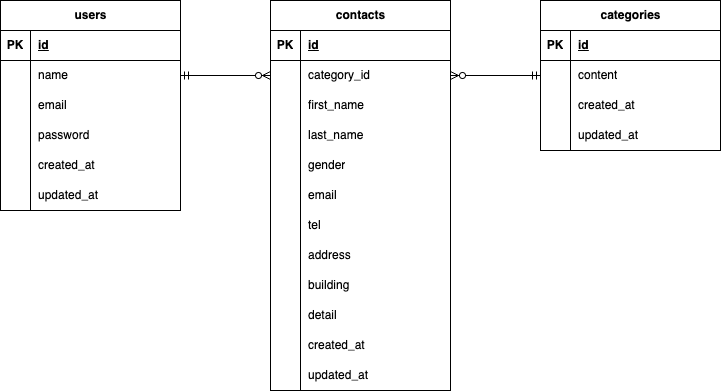

The diagram above was exported from draw.io. Its source (the exported page's mxGraphModel, read from the mxfile embedded in the PNG):
<mxGraphModel dx="485" dy="298" grid="1" gridSize="10" guides="1" tooltips="1" connect="1" arrows="1" fold="1" page="1" pageScale="1" pageWidth="827" pageHeight="1169" math="0" shadow="0">
  <root>
    <mxCell id="0" />
    <mxCell id="1" parent="0" />
    <mxCell id="2" value="users" style="shape=table;startSize=30;container=1;collapsible=1;childLayout=tableLayout;fixedRows=1;rowLines=0;fontStyle=1;align=center;resizeLast=1;html=1;" vertex="1" parent="1">
      <mxGeometry x="50" y="40" width="180" height="210" as="geometry" />
    </mxCell>
    <mxCell id="3" value="" style="shape=tableRow;horizontal=0;startSize=0;swimlaneHead=0;swimlaneBody=0;fillColor=none;collapsible=0;dropTarget=0;points=[[0,0.5],[1,0.5]];portConstraint=eastwest;top=0;left=0;right=0;bottom=1;" vertex="1" parent="2">
      <mxGeometry y="30" width="180" height="30" as="geometry" />
    </mxCell>
    <mxCell id="4" value="PK" style="shape=partialRectangle;connectable=0;fillColor=none;top=0;left=0;bottom=0;right=0;fontStyle=1;overflow=hidden;whiteSpace=wrap;html=1;" vertex="1" parent="3">
      <mxGeometry width="30" height="30" as="geometry">
        <mxRectangle width="30" height="30" as="alternateBounds" />
      </mxGeometry>
    </mxCell>
    <mxCell id="5" value="id" style="shape=partialRectangle;connectable=0;fillColor=none;top=0;left=0;bottom=0;right=0;align=left;spacingLeft=6;fontStyle=5;overflow=hidden;whiteSpace=wrap;html=1;" vertex="1" parent="3">
      <mxGeometry x="30" width="150" height="30" as="geometry">
        <mxRectangle width="150" height="30" as="alternateBounds" />
      </mxGeometry>
    </mxCell>
    <mxCell id="6" value="" style="shape=tableRow;horizontal=0;startSize=0;swimlaneHead=0;swimlaneBody=0;fillColor=none;collapsible=0;dropTarget=0;points=[[0,0.5],[1,0.5]];portConstraint=eastwest;top=0;left=0;right=0;bottom=0;" vertex="1" parent="2">
      <mxGeometry y="60" width="180" height="30" as="geometry" />
    </mxCell>
    <mxCell id="7" value="" style="shape=partialRectangle;connectable=0;fillColor=none;top=0;left=0;bottom=0;right=0;editable=1;overflow=hidden;whiteSpace=wrap;html=1;" vertex="1" parent="6">
      <mxGeometry width="30" height="30" as="geometry">
        <mxRectangle width="30" height="30" as="alternateBounds" />
      </mxGeometry>
    </mxCell>
    <mxCell id="8" value="name" style="shape=partialRectangle;connectable=0;fillColor=none;top=0;left=0;bottom=0;right=0;align=left;spacingLeft=6;overflow=hidden;whiteSpace=wrap;html=1;" vertex="1" parent="6">
      <mxGeometry x="30" width="150" height="30" as="geometry">
        <mxRectangle width="150" height="30" as="alternateBounds" />
      </mxGeometry>
    </mxCell>
    <mxCell id="9" value="" style="shape=tableRow;horizontal=0;startSize=0;swimlaneHead=0;swimlaneBody=0;fillColor=none;collapsible=0;dropTarget=0;points=[[0,0.5],[1,0.5]];portConstraint=eastwest;top=0;left=0;right=0;bottom=0;" vertex="1" parent="2">
      <mxGeometry y="90" width="180" height="30" as="geometry" />
    </mxCell>
    <mxCell id="10" value="" style="shape=partialRectangle;connectable=0;fillColor=none;top=0;left=0;bottom=0;right=0;editable=1;overflow=hidden;whiteSpace=wrap;html=1;" vertex="1" parent="9">
      <mxGeometry width="30" height="30" as="geometry">
        <mxRectangle width="30" height="30" as="alternateBounds" />
      </mxGeometry>
    </mxCell>
    <mxCell id="11" value="email" style="shape=partialRectangle;connectable=0;fillColor=none;top=0;left=0;bottom=0;right=0;align=left;spacingLeft=6;overflow=hidden;whiteSpace=wrap;html=1;" vertex="1" parent="9">
      <mxGeometry x="30" width="150" height="30" as="geometry">
        <mxRectangle width="150" height="30" as="alternateBounds" />
      </mxGeometry>
    </mxCell>
    <mxCell id="12" value="" style="shape=tableRow;horizontal=0;startSize=0;swimlaneHead=0;swimlaneBody=0;fillColor=none;collapsible=0;dropTarget=0;points=[[0,0.5],[1,0.5]];portConstraint=eastwest;top=0;left=0;right=0;bottom=0;" vertex="1" parent="2">
      <mxGeometry y="120" width="180" height="30" as="geometry" />
    </mxCell>
    <mxCell id="13" value="" style="shape=partialRectangle;connectable=0;fillColor=none;top=0;left=0;bottom=0;right=0;editable=1;overflow=hidden;whiteSpace=wrap;html=1;" vertex="1" parent="12">
      <mxGeometry width="30" height="30" as="geometry">
        <mxRectangle width="30" height="30" as="alternateBounds" />
      </mxGeometry>
    </mxCell>
    <mxCell id="14" value="password" style="shape=partialRectangle;connectable=0;fillColor=none;top=0;left=0;bottom=0;right=0;align=left;spacingLeft=6;overflow=hidden;whiteSpace=wrap;html=1;" vertex="1" parent="12">
      <mxGeometry x="30" width="150" height="30" as="geometry">
        <mxRectangle width="150" height="30" as="alternateBounds" />
      </mxGeometry>
    </mxCell>
    <mxCell id="15" style="shape=tableRow;horizontal=0;startSize=0;swimlaneHead=0;swimlaneBody=0;fillColor=none;collapsible=0;dropTarget=0;points=[[0,0.5],[1,0.5]];portConstraint=eastwest;top=0;left=0;right=0;bottom=0;" vertex="1" parent="2">
      <mxGeometry y="150" width="180" height="30" as="geometry" />
    </mxCell>
    <mxCell id="16" style="shape=partialRectangle;connectable=0;fillColor=none;top=0;left=0;bottom=0;right=0;editable=1;overflow=hidden;whiteSpace=wrap;html=1;" vertex="1" parent="15">
      <mxGeometry width="30" height="30" as="geometry">
        <mxRectangle width="30" height="30" as="alternateBounds" />
      </mxGeometry>
    </mxCell>
    <mxCell id="17" value="created_at" style="shape=partialRectangle;connectable=0;fillColor=none;top=0;left=0;bottom=0;right=0;align=left;spacingLeft=6;overflow=hidden;whiteSpace=wrap;html=1;" vertex="1" parent="15">
      <mxGeometry x="30" width="150" height="30" as="geometry">
        <mxRectangle width="150" height="30" as="alternateBounds" />
      </mxGeometry>
    </mxCell>
    <mxCell id="18" style="shape=tableRow;horizontal=0;startSize=0;swimlaneHead=0;swimlaneBody=0;fillColor=none;collapsible=0;dropTarget=0;points=[[0,0.5],[1,0.5]];portConstraint=eastwest;top=0;left=0;right=0;bottom=0;" vertex="1" parent="2">
      <mxGeometry y="180" width="180" height="30" as="geometry" />
    </mxCell>
    <mxCell id="19" style="shape=partialRectangle;connectable=0;fillColor=none;top=0;left=0;bottom=0;right=0;editable=1;overflow=hidden;whiteSpace=wrap;html=1;" vertex="1" parent="18">
      <mxGeometry width="30" height="30" as="geometry">
        <mxRectangle width="30" height="30" as="alternateBounds" />
      </mxGeometry>
    </mxCell>
    <mxCell id="20" value="updated_at" style="shape=partialRectangle;connectable=0;fillColor=none;top=0;left=0;bottom=0;right=0;align=left;spacingLeft=6;overflow=hidden;whiteSpace=wrap;html=1;" vertex="1" parent="18">
      <mxGeometry x="30" width="150" height="30" as="geometry">
        <mxRectangle width="150" height="30" as="alternateBounds" />
      </mxGeometry>
    </mxCell>
    <mxCell id="24" value="contacts" style="shape=table;startSize=30;container=1;collapsible=1;childLayout=tableLayout;fixedRows=1;rowLines=0;fontStyle=1;align=center;resizeLast=1;html=1;" vertex="1" parent="1">
      <mxGeometry x="320" y="40" width="180" height="390" as="geometry" />
    </mxCell>
    <mxCell id="25" value="" style="shape=tableRow;horizontal=0;startSize=0;swimlaneHead=0;swimlaneBody=0;fillColor=none;collapsible=0;dropTarget=0;points=[[0,0.5],[1,0.5]];portConstraint=eastwest;top=0;left=0;right=0;bottom=1;" vertex="1" parent="24">
      <mxGeometry y="30" width="180" height="30" as="geometry" />
    </mxCell>
    <mxCell id="26" value="PK" style="shape=partialRectangle;connectable=0;fillColor=none;top=0;left=0;bottom=0;right=0;fontStyle=1;overflow=hidden;whiteSpace=wrap;html=1;" vertex="1" parent="25">
      <mxGeometry width="30" height="30" as="geometry">
        <mxRectangle width="30" height="30" as="alternateBounds" />
      </mxGeometry>
    </mxCell>
    <mxCell id="27" value="id" style="shape=partialRectangle;connectable=0;fillColor=none;top=0;left=0;bottom=0;right=0;align=left;spacingLeft=6;fontStyle=5;overflow=hidden;whiteSpace=wrap;html=1;" vertex="1" parent="25">
      <mxGeometry x="30" width="150" height="30" as="geometry">
        <mxRectangle width="150" height="30" as="alternateBounds" />
      </mxGeometry>
    </mxCell>
    <mxCell id="28" value="" style="shape=tableRow;horizontal=0;startSize=0;swimlaneHead=0;swimlaneBody=0;fillColor=none;collapsible=0;dropTarget=0;points=[[0,0.5],[1,0.5]];portConstraint=eastwest;top=0;left=0;right=0;bottom=0;" vertex="1" parent="24">
      <mxGeometry y="60" width="180" height="30" as="geometry" />
    </mxCell>
    <mxCell id="29" value="" style="shape=partialRectangle;connectable=0;fillColor=none;top=0;left=0;bottom=0;right=0;editable=1;overflow=hidden;whiteSpace=wrap;html=1;" vertex="1" parent="28">
      <mxGeometry width="30" height="30" as="geometry">
        <mxRectangle width="30" height="30" as="alternateBounds" />
      </mxGeometry>
    </mxCell>
    <mxCell id="30" value="category_id" style="shape=partialRectangle;connectable=0;fillColor=none;top=0;left=0;bottom=0;right=0;align=left;spacingLeft=6;overflow=hidden;whiteSpace=wrap;html=1;" vertex="1" parent="28">
      <mxGeometry x="30" width="150" height="30" as="geometry">
        <mxRectangle width="150" height="30" as="alternateBounds" />
      </mxGeometry>
    </mxCell>
    <mxCell id="31" value="" style="shape=tableRow;horizontal=0;startSize=0;swimlaneHead=0;swimlaneBody=0;fillColor=none;collapsible=0;dropTarget=0;points=[[0,0.5],[1,0.5]];portConstraint=eastwest;top=0;left=0;right=0;bottom=0;" vertex="1" parent="24">
      <mxGeometry y="90" width="180" height="30" as="geometry" />
    </mxCell>
    <mxCell id="32" value="" style="shape=partialRectangle;connectable=0;fillColor=none;top=0;left=0;bottom=0;right=0;editable=1;overflow=hidden;whiteSpace=wrap;html=1;" vertex="1" parent="31">
      <mxGeometry width="30" height="30" as="geometry">
        <mxRectangle width="30" height="30" as="alternateBounds" />
      </mxGeometry>
    </mxCell>
    <mxCell id="33" value="first_name" style="shape=partialRectangle;connectable=0;fillColor=none;top=0;left=0;bottom=0;right=0;align=left;spacingLeft=6;overflow=hidden;whiteSpace=wrap;html=1;" vertex="1" parent="31">
      <mxGeometry x="30" width="150" height="30" as="geometry">
        <mxRectangle width="150" height="30" as="alternateBounds" />
      </mxGeometry>
    </mxCell>
    <mxCell id="34" value="" style="shape=tableRow;horizontal=0;startSize=0;swimlaneHead=0;swimlaneBody=0;fillColor=none;collapsible=0;dropTarget=0;points=[[0,0.5],[1,0.5]];portConstraint=eastwest;top=0;left=0;right=0;bottom=0;" vertex="1" parent="24">
      <mxGeometry y="120" width="180" height="30" as="geometry" />
    </mxCell>
    <mxCell id="35" value="" style="shape=partialRectangle;connectable=0;fillColor=none;top=0;left=0;bottom=0;right=0;editable=1;overflow=hidden;whiteSpace=wrap;html=1;" vertex="1" parent="34">
      <mxGeometry width="30" height="30" as="geometry">
        <mxRectangle width="30" height="30" as="alternateBounds" />
      </mxGeometry>
    </mxCell>
    <mxCell id="36" value="last_name" style="shape=partialRectangle;connectable=0;fillColor=none;top=0;left=0;bottom=0;right=0;align=left;spacingLeft=6;overflow=hidden;whiteSpace=wrap;html=1;" vertex="1" parent="34">
      <mxGeometry x="30" width="150" height="30" as="geometry">
        <mxRectangle width="150" height="30" as="alternateBounds" />
      </mxGeometry>
    </mxCell>
    <mxCell id="58" style="shape=tableRow;horizontal=0;startSize=0;swimlaneHead=0;swimlaneBody=0;fillColor=none;collapsible=0;dropTarget=0;points=[[0,0.5],[1,0.5]];portConstraint=eastwest;top=0;left=0;right=0;bottom=0;" vertex="1" parent="24">
      <mxGeometry y="150" width="180" height="30" as="geometry" />
    </mxCell>
    <mxCell id="59" style="shape=partialRectangle;connectable=0;fillColor=none;top=0;left=0;bottom=0;right=0;editable=1;overflow=hidden;whiteSpace=wrap;html=1;" vertex="1" parent="58">
      <mxGeometry width="30" height="30" as="geometry">
        <mxRectangle width="30" height="30" as="alternateBounds" />
      </mxGeometry>
    </mxCell>
    <mxCell id="60" value="gender" style="shape=partialRectangle;connectable=0;fillColor=none;top=0;left=0;bottom=0;right=0;align=left;spacingLeft=6;overflow=hidden;whiteSpace=wrap;html=1;" vertex="1" parent="58">
      <mxGeometry x="30" width="150" height="30" as="geometry">
        <mxRectangle width="150" height="30" as="alternateBounds" />
      </mxGeometry>
    </mxCell>
    <mxCell id="55" style="shape=tableRow;horizontal=0;startSize=0;swimlaneHead=0;swimlaneBody=0;fillColor=none;collapsible=0;dropTarget=0;points=[[0,0.5],[1,0.5]];portConstraint=eastwest;top=0;left=0;right=0;bottom=0;" vertex="1" parent="24">
      <mxGeometry y="180" width="180" height="30" as="geometry" />
    </mxCell>
    <mxCell id="56" style="shape=partialRectangle;connectable=0;fillColor=none;top=0;left=0;bottom=0;right=0;editable=1;overflow=hidden;whiteSpace=wrap;html=1;" vertex="1" parent="55">
      <mxGeometry width="30" height="30" as="geometry">
        <mxRectangle width="30" height="30" as="alternateBounds" />
      </mxGeometry>
    </mxCell>
    <mxCell id="57" value="email" style="shape=partialRectangle;connectable=0;fillColor=none;top=0;left=0;bottom=0;right=0;align=left;spacingLeft=6;overflow=hidden;whiteSpace=wrap;html=1;" vertex="1" parent="55">
      <mxGeometry x="30" width="150" height="30" as="geometry">
        <mxRectangle width="150" height="30" as="alternateBounds" />
      </mxGeometry>
    </mxCell>
    <mxCell id="52" style="shape=tableRow;horizontal=0;startSize=0;swimlaneHead=0;swimlaneBody=0;fillColor=none;collapsible=0;dropTarget=0;points=[[0,0.5],[1,0.5]];portConstraint=eastwest;top=0;left=0;right=0;bottom=0;" vertex="1" parent="24">
      <mxGeometry y="210" width="180" height="30" as="geometry" />
    </mxCell>
    <mxCell id="53" style="shape=partialRectangle;connectable=0;fillColor=none;top=0;left=0;bottom=0;right=0;editable=1;overflow=hidden;whiteSpace=wrap;html=1;" vertex="1" parent="52">
      <mxGeometry width="30" height="30" as="geometry">
        <mxRectangle width="30" height="30" as="alternateBounds" />
      </mxGeometry>
    </mxCell>
    <mxCell id="54" value="tel" style="shape=partialRectangle;connectable=0;fillColor=none;top=0;left=0;bottom=0;right=0;align=left;spacingLeft=6;overflow=hidden;whiteSpace=wrap;html=1;" vertex="1" parent="52">
      <mxGeometry x="30" width="150" height="30" as="geometry">
        <mxRectangle width="150" height="30" as="alternateBounds" />
      </mxGeometry>
    </mxCell>
    <mxCell id="49" style="shape=tableRow;horizontal=0;startSize=0;swimlaneHead=0;swimlaneBody=0;fillColor=none;collapsible=0;dropTarget=0;points=[[0,0.5],[1,0.5]];portConstraint=eastwest;top=0;left=0;right=0;bottom=0;" vertex="1" parent="24">
      <mxGeometry y="240" width="180" height="30" as="geometry" />
    </mxCell>
    <mxCell id="50" style="shape=partialRectangle;connectable=0;fillColor=none;top=0;left=0;bottom=0;right=0;editable=1;overflow=hidden;whiteSpace=wrap;html=1;" vertex="1" parent="49">
      <mxGeometry width="30" height="30" as="geometry">
        <mxRectangle width="30" height="30" as="alternateBounds" />
      </mxGeometry>
    </mxCell>
    <mxCell id="51" value="address" style="shape=partialRectangle;connectable=0;fillColor=none;top=0;left=0;bottom=0;right=0;align=left;spacingLeft=6;overflow=hidden;whiteSpace=wrap;html=1;" vertex="1" parent="49">
      <mxGeometry x="30" width="150" height="30" as="geometry">
        <mxRectangle width="150" height="30" as="alternateBounds" />
      </mxGeometry>
    </mxCell>
    <mxCell id="46" style="shape=tableRow;horizontal=0;startSize=0;swimlaneHead=0;swimlaneBody=0;fillColor=none;collapsible=0;dropTarget=0;points=[[0,0.5],[1,0.5]];portConstraint=eastwest;top=0;left=0;right=0;bottom=0;" vertex="1" parent="24">
      <mxGeometry y="270" width="180" height="30" as="geometry" />
    </mxCell>
    <mxCell id="47" style="shape=partialRectangle;connectable=0;fillColor=none;top=0;left=0;bottom=0;right=0;editable=1;overflow=hidden;whiteSpace=wrap;html=1;" vertex="1" parent="46">
      <mxGeometry width="30" height="30" as="geometry">
        <mxRectangle width="30" height="30" as="alternateBounds" />
      </mxGeometry>
    </mxCell>
    <mxCell id="48" value="building" style="shape=partialRectangle;connectable=0;fillColor=none;top=0;left=0;bottom=0;right=0;align=left;spacingLeft=6;overflow=hidden;whiteSpace=wrap;html=1;" vertex="1" parent="46">
      <mxGeometry x="30" width="150" height="30" as="geometry">
        <mxRectangle width="150" height="30" as="alternateBounds" />
      </mxGeometry>
    </mxCell>
    <mxCell id="43" style="shape=tableRow;horizontal=0;startSize=0;swimlaneHead=0;swimlaneBody=0;fillColor=none;collapsible=0;dropTarget=0;points=[[0,0.5],[1,0.5]];portConstraint=eastwest;top=0;left=0;right=0;bottom=0;" vertex="1" parent="24">
      <mxGeometry y="300" width="180" height="30" as="geometry" />
    </mxCell>
    <mxCell id="44" style="shape=partialRectangle;connectable=0;fillColor=none;top=0;left=0;bottom=0;right=0;editable=1;overflow=hidden;whiteSpace=wrap;html=1;" vertex="1" parent="43">
      <mxGeometry width="30" height="30" as="geometry">
        <mxRectangle width="30" height="30" as="alternateBounds" />
      </mxGeometry>
    </mxCell>
    <mxCell id="45" value="detail" style="shape=partialRectangle;connectable=0;fillColor=none;top=0;left=0;bottom=0;right=0;align=left;spacingLeft=6;overflow=hidden;whiteSpace=wrap;html=1;" vertex="1" parent="43">
      <mxGeometry x="30" width="150" height="30" as="geometry">
        <mxRectangle width="150" height="30" as="alternateBounds" />
      </mxGeometry>
    </mxCell>
    <mxCell id="40" style="shape=tableRow;horizontal=0;startSize=0;swimlaneHead=0;swimlaneBody=0;fillColor=none;collapsible=0;dropTarget=0;points=[[0,0.5],[1,0.5]];portConstraint=eastwest;top=0;left=0;right=0;bottom=0;" vertex="1" parent="24">
      <mxGeometry y="330" width="180" height="30" as="geometry" />
    </mxCell>
    <mxCell id="41" style="shape=partialRectangle;connectable=0;fillColor=none;top=0;left=0;bottom=0;right=0;editable=1;overflow=hidden;whiteSpace=wrap;html=1;" vertex="1" parent="40">
      <mxGeometry width="30" height="30" as="geometry">
        <mxRectangle width="30" height="30" as="alternateBounds" />
      </mxGeometry>
    </mxCell>
    <mxCell id="42" value="created_at" style="shape=partialRectangle;connectable=0;fillColor=none;top=0;left=0;bottom=0;right=0;align=left;spacingLeft=6;overflow=hidden;whiteSpace=wrap;html=1;" vertex="1" parent="40">
      <mxGeometry x="30" width="150" height="30" as="geometry">
        <mxRectangle width="150" height="30" as="alternateBounds" />
      </mxGeometry>
    </mxCell>
    <mxCell id="37" style="shape=tableRow;horizontal=0;startSize=0;swimlaneHead=0;swimlaneBody=0;fillColor=none;collapsible=0;dropTarget=0;points=[[0,0.5],[1,0.5]];portConstraint=eastwest;top=0;left=0;right=0;bottom=0;" vertex="1" parent="24">
      <mxGeometry y="360" width="180" height="30" as="geometry" />
    </mxCell>
    <mxCell id="38" style="shape=partialRectangle;connectable=0;fillColor=none;top=0;left=0;bottom=0;right=0;editable=1;overflow=hidden;whiteSpace=wrap;html=1;" vertex="1" parent="37">
      <mxGeometry width="30" height="30" as="geometry">
        <mxRectangle width="30" height="30" as="alternateBounds" />
      </mxGeometry>
    </mxCell>
    <mxCell id="39" value="updated_at" style="shape=partialRectangle;connectable=0;fillColor=none;top=0;left=0;bottom=0;right=0;align=left;spacingLeft=6;overflow=hidden;whiteSpace=wrap;html=1;" vertex="1" parent="37">
      <mxGeometry x="30" width="150" height="30" as="geometry">
        <mxRectangle width="150" height="30" as="alternateBounds" />
      </mxGeometry>
    </mxCell>
    <mxCell id="61" value="categories" style="shape=table;startSize=30;container=1;collapsible=1;childLayout=tableLayout;fixedRows=1;rowLines=0;fontStyle=1;align=center;resizeLast=1;html=1;" vertex="1" parent="1">
      <mxGeometry x="590" y="40" width="180" height="150" as="geometry" />
    </mxCell>
    <mxCell id="62" value="" style="shape=tableRow;horizontal=0;startSize=0;swimlaneHead=0;swimlaneBody=0;fillColor=none;collapsible=0;dropTarget=0;points=[[0,0.5],[1,0.5]];portConstraint=eastwest;top=0;left=0;right=0;bottom=1;" vertex="1" parent="61">
      <mxGeometry y="30" width="180" height="30" as="geometry" />
    </mxCell>
    <mxCell id="63" value="PK" style="shape=partialRectangle;connectable=0;fillColor=none;top=0;left=0;bottom=0;right=0;fontStyle=1;overflow=hidden;whiteSpace=wrap;html=1;" vertex="1" parent="62">
      <mxGeometry width="30" height="30" as="geometry">
        <mxRectangle width="30" height="30" as="alternateBounds" />
      </mxGeometry>
    </mxCell>
    <mxCell id="64" value="id" style="shape=partialRectangle;connectable=0;fillColor=none;top=0;left=0;bottom=0;right=0;align=left;spacingLeft=6;fontStyle=5;overflow=hidden;whiteSpace=wrap;html=1;" vertex="1" parent="62">
      <mxGeometry x="30" width="150" height="30" as="geometry">
        <mxRectangle width="150" height="30" as="alternateBounds" />
      </mxGeometry>
    </mxCell>
    <mxCell id="65" value="" style="shape=tableRow;horizontal=0;startSize=0;swimlaneHead=0;swimlaneBody=0;fillColor=none;collapsible=0;dropTarget=0;points=[[0,0.5],[1,0.5]];portConstraint=eastwest;top=0;left=0;right=0;bottom=0;" vertex="1" parent="61">
      <mxGeometry y="60" width="180" height="30" as="geometry" />
    </mxCell>
    <mxCell id="66" value="" style="shape=partialRectangle;connectable=0;fillColor=none;top=0;left=0;bottom=0;right=0;editable=1;overflow=hidden;whiteSpace=wrap;html=1;" vertex="1" parent="65">
      <mxGeometry width="30" height="30" as="geometry">
        <mxRectangle width="30" height="30" as="alternateBounds" />
      </mxGeometry>
    </mxCell>
    <mxCell id="67" value="&lt;span class=&quot;hljs-attribute&quot;&gt;content&lt;/span&gt;" style="shape=partialRectangle;connectable=0;fillColor=none;top=0;left=0;bottom=0;right=0;align=left;spacingLeft=6;overflow=hidden;whiteSpace=wrap;html=1;" vertex="1" parent="65">
      <mxGeometry x="30" width="150" height="30" as="geometry">
        <mxRectangle width="150" height="30" as="alternateBounds" />
      </mxGeometry>
    </mxCell>
    <mxCell id="68" value="" style="shape=tableRow;horizontal=0;startSize=0;swimlaneHead=0;swimlaneBody=0;fillColor=none;collapsible=0;dropTarget=0;points=[[0,0.5],[1,0.5]];portConstraint=eastwest;top=0;left=0;right=0;bottom=0;" vertex="1" parent="61">
      <mxGeometry y="90" width="180" height="30" as="geometry" />
    </mxCell>
    <mxCell id="69" value="" style="shape=partialRectangle;connectable=0;fillColor=none;top=0;left=0;bottom=0;right=0;editable=1;overflow=hidden;whiteSpace=wrap;html=1;" vertex="1" parent="68">
      <mxGeometry width="30" height="30" as="geometry">
        <mxRectangle width="30" height="30" as="alternateBounds" />
      </mxGeometry>
    </mxCell>
    <mxCell id="70" value="created_at&amp;nbsp;" style="shape=partialRectangle;connectable=0;fillColor=none;top=0;left=0;bottom=0;right=0;align=left;spacingLeft=6;overflow=hidden;whiteSpace=wrap;html=1;" vertex="1" parent="68">
      <mxGeometry x="30" width="150" height="30" as="geometry">
        <mxRectangle width="150" height="30" as="alternateBounds" />
      </mxGeometry>
    </mxCell>
    <mxCell id="71" value="" style="shape=tableRow;horizontal=0;startSize=0;swimlaneHead=0;swimlaneBody=0;fillColor=none;collapsible=0;dropTarget=0;points=[[0,0.5],[1,0.5]];portConstraint=eastwest;top=0;left=0;right=0;bottom=0;" vertex="1" parent="61">
      <mxGeometry y="120" width="180" height="30" as="geometry" />
    </mxCell>
    <mxCell id="72" value="" style="shape=partialRectangle;connectable=0;fillColor=none;top=0;left=0;bottom=0;right=0;editable=1;overflow=hidden;whiteSpace=wrap;html=1;" vertex="1" parent="71">
      <mxGeometry width="30" height="30" as="geometry">
        <mxRectangle width="30" height="30" as="alternateBounds" />
      </mxGeometry>
    </mxCell>
    <mxCell id="73" value="updated_at" style="shape=partialRectangle;connectable=0;fillColor=none;top=0;left=0;bottom=0;right=0;align=left;spacingLeft=6;overflow=hidden;whiteSpace=wrap;html=1;" vertex="1" parent="71">
      <mxGeometry x="30" width="150" height="30" as="geometry">
        <mxRectangle width="150" height="30" as="alternateBounds" />
      </mxGeometry>
    </mxCell>
    <mxCell id="75" value="" style="edgeStyle=entityRelationEdgeStyle;fontSize=12;html=1;endArrow=ERzeroToMany;startArrow=ERmandOne;exitX=1;exitY=0.5;exitDx=0;exitDy=0;entryX=0;entryY=0.5;entryDx=0;entryDy=0;" edge="1" parent="1" source="6" target="28">
      <mxGeometry width="100" height="100" relative="1" as="geometry">
        <mxPoint x="230" y="200" as="sourcePoint" />
        <mxPoint x="330" y="100" as="targetPoint" />
        <Array as="points">
          <mxPoint x="320" y="115" />
        </Array>
      </mxGeometry>
    </mxCell>
    <mxCell id="76" value="" style="edgeStyle=entityRelationEdgeStyle;fontSize=12;html=1;endArrow=ERzeroToMany;startArrow=ERmandOne;exitX=0;exitY=0.5;exitDx=0;exitDy=0;entryX=1;entryY=0.5;entryDx=0;entryDy=0;" edge="1" parent="1" source="65" target="28">
      <mxGeometry width="100" height="100" relative="1" as="geometry">
        <mxPoint x="240" y="125" as="sourcePoint" />
        <mxPoint x="330" y="125" as="targetPoint" />
        <Array as="points">
          <mxPoint x="330" y="125" />
        </Array>
      </mxGeometry>
    </mxCell>
  </root>
</mxGraphModel>